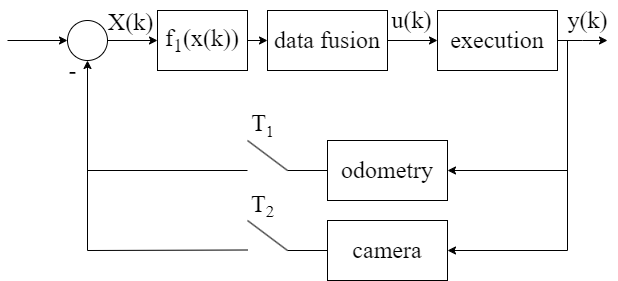

The diagram above was exported from draw.io. Its source (the exported page's mxGraphModel, read from the mxfile embedded in the PNG):
<mxGraphModel dx="911" dy="474" grid="1" gridSize="10" guides="1" tooltips="1" connect="1" arrows="1" fold="1" page="1" pageScale="1" pageWidth="827" pageHeight="1169" math="0" shadow="0">
  <root>
    <mxCell id="0" />
    <mxCell id="1" parent="0" />
    <mxCell id="vxSceUtqSG5UeswM3cWj-3" style="edgeStyle=orthogonalEdgeStyle;rounded=0;orthogonalLoop=1;jettySize=auto;html=1;exitX=1;exitY=0.5;exitDx=0;exitDy=0;fontFamily=Times New Roman;fontSize=24;" parent="1" source="vxSceUtqSG5UeswM3cWj-1" edge="1">
      <mxGeometry relative="1" as="geometry">
        <mxPoint x="680" y="190" as="targetPoint" />
      </mxGeometry>
    </mxCell>
    <mxCell id="vxSceUtqSG5UeswM3cWj-1" value="&lt;font style=&quot;font-size: 24px;&quot; face=&quot;Times New Roman&quot;&gt;execution&lt;/font&gt;" style="rounded=0;whiteSpace=wrap;html=1;" parent="1" vertex="1">
      <mxGeometry x="510" y="160" width="120" height="60" as="geometry" />
    </mxCell>
    <mxCell id="vxSceUtqSG5UeswM3cWj-4" value="y(k)" style="text;html=1;align=center;verticalAlign=middle;resizable=0;points=[];autosize=1;strokeColor=none;fillColor=none;fontSize=24;fontFamily=Times New Roman;" parent="1" vertex="1">
      <mxGeometry x="630" y="150" width="60" height="40" as="geometry" />
    </mxCell>
    <mxCell id="vxSceUtqSG5UeswM3cWj-7" style="edgeStyle=orthogonalEdgeStyle;rounded=0;orthogonalLoop=1;jettySize=auto;html=1;exitX=1;exitY=0.5;exitDx=0;exitDy=0;entryX=0;entryY=0.5;entryDx=0;entryDy=0;fontFamily=Times New Roman;fontSize=24;" parent="1" source="tQpFkm6S0amiSHuXvg8T-1" target="vxSceUtqSG5UeswM3cWj-1" edge="1">
      <mxGeometry relative="1" as="geometry" />
    </mxCell>
    <mxCell id="vxSceUtqSG5UeswM3cWj-6" value="f&lt;sub&gt;1&lt;/sub&gt;(x(k))" style="rounded=0;whiteSpace=wrap;html=1;fontFamily=Times New Roman;fontSize=24;" parent="1" vertex="1">
      <mxGeometry x="230" y="160" width="90" height="60" as="geometry" />
    </mxCell>
    <mxCell id="vxSceUtqSG5UeswM3cWj-8" value="u(k)" style="text;html=1;align=center;verticalAlign=middle;resizable=0;points=[];autosize=1;strokeColor=none;fillColor=none;fontSize=24;fontFamily=Times New Roman;" parent="1" vertex="1">
      <mxGeometry x="454" y="150" width="60" height="40" as="geometry" />
    </mxCell>
    <mxCell id="vxSceUtqSG5UeswM3cWj-9" value="odometry" style="rounded=0;whiteSpace=wrap;html=1;fontFamily=Times New Roman;fontSize=24;" parent="1" vertex="1">
      <mxGeometry x="400" y="290" width="120" height="60" as="geometry" />
    </mxCell>
    <mxCell id="vxSceUtqSG5UeswM3cWj-10" value="" style="endArrow=none;html=1;rounded=0;fontFamily=Times New Roman;fontSize=24;" parent="1" edge="1">
      <mxGeometry width="50" height="50" relative="1" as="geometry">
        <mxPoint x="640" y="400" as="sourcePoint" />
        <mxPoint x="640" y="190" as="targetPoint" />
      </mxGeometry>
    </mxCell>
    <mxCell id="vxSceUtqSG5UeswM3cWj-11" value="camera" style="rounded=0;whiteSpace=wrap;html=1;fontFamily=Times New Roman;fontSize=24;" parent="1" vertex="1">
      <mxGeometry x="400" y="370" width="120" height="60" as="geometry" />
    </mxCell>
    <mxCell id="vxSceUtqSG5UeswM3cWj-12" value="" style="endArrow=classic;html=1;rounded=0;fontFamily=Times New Roman;fontSize=24;entryX=1;entryY=0.5;entryDx=0;entryDy=0;" parent="1" target="vxSceUtqSG5UeswM3cWj-9" edge="1">
      <mxGeometry width="50" height="50" relative="1" as="geometry">
        <mxPoint x="640" y="320" as="sourcePoint" />
        <mxPoint x="660" y="280" as="targetPoint" />
      </mxGeometry>
    </mxCell>
    <mxCell id="vxSceUtqSG5UeswM3cWj-13" value="" style="endArrow=classic;html=1;rounded=0;fontFamily=Times New Roman;fontSize=24;entryX=1;entryY=0.5;entryDx=0;entryDy=0;" parent="1" target="vxSceUtqSG5UeswM3cWj-11" edge="1">
      <mxGeometry width="50" height="50" relative="1" as="geometry">
        <mxPoint x="640" y="400" as="sourcePoint" />
        <mxPoint x="550" y="400" as="targetPoint" />
      </mxGeometry>
    </mxCell>
    <mxCell id="vxSceUtqSG5UeswM3cWj-14" value="" style="endArrow=none;html=1;rounded=0;fontFamily=Times New Roman;fontSize=24;exitX=0;exitY=0.5;exitDx=0;exitDy=0;" parent="1" source="vxSceUtqSG5UeswM3cWj-9" edge="1">
      <mxGeometry width="50" height="50" relative="1" as="geometry">
        <mxPoint x="390" y="300" as="sourcePoint" />
        <mxPoint x="360" y="320" as="targetPoint" />
      </mxGeometry>
    </mxCell>
    <mxCell id="vxSceUtqSG5UeswM3cWj-15" value="" style="endArrow=none;html=1;rounded=0;fontFamily=Times New Roman;fontSize=24;exitX=0;exitY=0.5;exitDx=0;exitDy=0;" parent="1" source="vxSceUtqSG5UeswM3cWj-11" edge="1">
      <mxGeometry width="50" height="50" relative="1" as="geometry">
        <mxPoint x="340" y="430" as="sourcePoint" />
        <mxPoint x="360" y="400" as="targetPoint" />
      </mxGeometry>
    </mxCell>
    <mxCell id="vxSceUtqSG5UeswM3cWj-16" value="" style="endArrow=none;html=1;rounded=0;fontFamily=Times New Roman;fontSize=24;" parent="1" edge="1">
      <mxGeometry width="50" height="50" relative="1" as="geometry">
        <mxPoint x="360" y="320" as="sourcePoint" />
        <mxPoint x="320" y="290" as="targetPoint" />
      </mxGeometry>
    </mxCell>
    <mxCell id="vxSceUtqSG5UeswM3cWj-18" value="" style="endArrow=none;html=1;rounded=0;fontFamily=Times New Roman;fontSize=24;" parent="1" edge="1">
      <mxGeometry width="50" height="50" relative="1" as="geometry">
        <mxPoint x="360" y="400" as="sourcePoint" />
        <mxPoint x="320" y="370" as="targetPoint" />
      </mxGeometry>
    </mxCell>
    <mxCell id="vxSceUtqSG5UeswM3cWj-19" value="T&lt;sub&gt;&lt;font style=&quot;font-size: 16px;&quot;&gt;1&lt;/font&gt;&lt;/sub&gt;" style="text;html=1;align=center;verticalAlign=middle;resizable=0;points=[];autosize=1;strokeColor=none;fillColor=none;fontSize=24;fontFamily=Times New Roman;" parent="1" vertex="1">
      <mxGeometry x="310" y="250" width="50" height="50" as="geometry" />
    </mxCell>
    <mxCell id="vxSceUtqSG5UeswM3cWj-20" value="T&lt;span style=&quot;font-size: 20px;&quot;&gt;&lt;sub&gt;2&lt;/sub&gt;&lt;/span&gt;" style="text;html=1;align=center;verticalAlign=middle;resizable=0;points=[];autosize=1;strokeColor=none;fillColor=none;fontSize=24;fontFamily=Times New Roman;" parent="1" vertex="1">
      <mxGeometry x="310" y="330" width="50" height="50" as="geometry" />
    </mxCell>
    <mxCell id="vxSceUtqSG5UeswM3cWj-21" value="" style="endArrow=none;html=1;rounded=0;fontFamily=Times New Roman;fontSize=16;" parent="1" edge="1">
      <mxGeometry width="50" height="50" relative="1" as="geometry">
        <mxPoint x="320" y="320" as="sourcePoint" />
        <mxPoint x="160" y="320" as="targetPoint" />
      </mxGeometry>
    </mxCell>
    <mxCell id="vxSceUtqSG5UeswM3cWj-22" value="" style="endArrow=none;html=1;rounded=0;fontFamily=Times New Roman;fontSize=16;" parent="1" edge="1">
      <mxGeometry width="50" height="50" relative="1" as="geometry">
        <mxPoint x="320" y="399.5" as="sourcePoint" />
        <mxPoint x="160" y="400" as="targetPoint" />
      </mxGeometry>
    </mxCell>
    <mxCell id="vxSceUtqSG5UeswM3cWj-26" style="edgeStyle=orthogonalEdgeStyle;rounded=0;orthogonalLoop=1;jettySize=auto;html=1;exitX=1;exitY=0.5;exitDx=0;exitDy=0;entryX=0;entryY=0.5;entryDx=0;entryDy=0;fontFamily=Times New Roman;fontSize=16;" parent="1" source="vxSceUtqSG5UeswM3cWj-24" target="vxSceUtqSG5UeswM3cWj-6" edge="1">
      <mxGeometry relative="1" as="geometry" />
    </mxCell>
    <mxCell id="vxSceUtqSG5UeswM3cWj-24" value="" style="ellipse;whiteSpace=wrap;html=1;aspect=fixed;fontFamily=Times New Roman;fontSize=16;" parent="1" vertex="1">
      <mxGeometry x="140" y="170" width="40" height="40" as="geometry" />
    </mxCell>
    <mxCell id="vxSceUtqSG5UeswM3cWj-25" value="" style="endArrow=classic;html=1;rounded=0;fontFamily=Times New Roman;fontSize=16;entryX=0.5;entryY=1;entryDx=0;entryDy=0;" parent="1" edge="1" target="vxSceUtqSG5UeswM3cWj-24">
      <mxGeometry width="50" height="50" relative="1" as="geometry">
        <mxPoint x="160" y="400" as="sourcePoint" />
        <mxPoint x="180" y="230" as="targetPoint" />
      </mxGeometry>
    </mxCell>
    <mxCell id="vxSceUtqSG5UeswM3cWj-27" value="" style="endArrow=classic;html=1;rounded=0;fontFamily=Times New Roman;fontSize=16;entryX=0;entryY=0.5;entryDx=0;entryDy=0;" parent="1" target="vxSceUtqSG5UeswM3cWj-24" edge="1">
      <mxGeometry width="50" height="50" relative="1" as="geometry">
        <mxPoint x="80" y="190" as="sourcePoint" />
        <mxPoint x="130" y="160" as="targetPoint" />
      </mxGeometry>
    </mxCell>
    <mxCell id="vxSceUtqSG5UeswM3cWj-28" value="&lt;font style=&quot;font-size: 24px;&quot;&gt;X(k)&lt;/font&gt;" style="text;html=1;align=center;verticalAlign=middle;resizable=0;points=[];autosize=1;strokeColor=none;fillColor=none;fontSize=16;fontFamily=Times New Roman;" parent="1" vertex="1">
      <mxGeometry x="168" y="152" width="70" height="40" as="geometry" />
    </mxCell>
    <mxCell id="vxSceUtqSG5UeswM3cWj-29" value="-" style="text;html=1;align=center;verticalAlign=middle;resizable=0;points=[];autosize=1;strokeColor=none;fillColor=none;fontSize=24;fontFamily=Times New Roman;" parent="1" vertex="1">
      <mxGeometry x="130" y="200" width="30" height="40" as="geometry" />
    </mxCell>
    <mxCell id="tQpFkm6S0amiSHuXvg8T-2" value="" style="edgeStyle=orthogonalEdgeStyle;rounded=0;orthogonalLoop=1;jettySize=auto;html=1;exitX=1;exitY=0.5;exitDx=0;exitDy=0;entryX=0;entryY=0.5;entryDx=0;entryDy=0;fontFamily=Times New Roman;fontSize=24;" edge="1" parent="1" source="vxSceUtqSG5UeswM3cWj-6" target="tQpFkm6S0amiSHuXvg8T-1">
      <mxGeometry relative="1" as="geometry">
        <mxPoint x="320" y="190" as="sourcePoint" />
        <mxPoint x="510" y="190" as="targetPoint" />
      </mxGeometry>
    </mxCell>
    <mxCell id="tQpFkm6S0amiSHuXvg8T-1" value="data fusion" style="rounded=0;whiteSpace=wrap;html=1;fontFamily=Times New Roman;fontSize=24;" vertex="1" parent="1">
      <mxGeometry x="340" y="160" width="120" height="60" as="geometry" />
    </mxCell>
  </root>
</mxGraphModel>